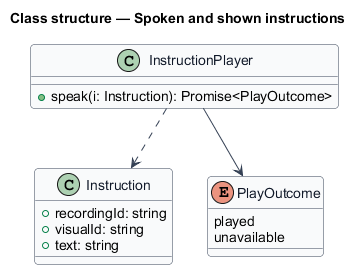

The diagram above was rendered by PlantUML. Its source (embedded in the PNG):
@startuml
skinparam backgroundColor #FFFFFF
skinparam shadowing false
skinparam roundcorner 8
skinparam defaultFontName Arial
skinparam ArrowColor #344054
skinparam class {
  BorderColor #344054
  FontColor #101828
  BackgroundColor #F9FAFB
}
title Class structure — Spoken and shown instructions

class Instruction {
  +recordingId: string
  +visualId: string
  +text: string
}
class InstructionPlayer {
  +speak(i: Instruction): Promise<PlayOutcome>
}
enum PlayOutcome {
  played
  unavailable
}
InstructionPlayer ..> Instruction
InstructionPlayer --> PlayOutcome
@enduml